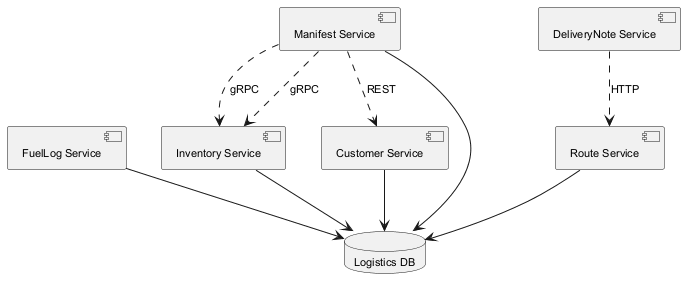

The diagram above was rendered by PlantUML. Its source (embedded in the PNG):
@startuml
skinparam backgroundColor #FFFFFF
skinparam classBackgroundColor #F3E5F5
skinparam classBorderColor #6A1B9A
skinparam defaultFontSize 11
component "Inventory Service" as C_InventoryService
component "FuelLog Service" as C_FuelLogService
component "Manifest Service" as C_ManifestService
component "Customer Service" as C_CustomerService
component "DeliveryNote Service" as C_DeliveryNoteService
component "Route Service" as C_RouteService
database "Logistics DB" as DB_logistics
C_InventoryService --> DB_logistics
C_FuelLogService --> DB_logistics
C_ManifestService --> DB_logistics
C_CustomerService --> DB_logistics
C_RouteService --> DB_logistics
C_DeliveryNoteService ..> C_RouteService : HTTP
C_ManifestService ..> C_InventoryService : gRPC
C_ManifestService ..> C_InventoryService : gRPC
C_ManifestService ..> C_CustomerService : REST
@enduml